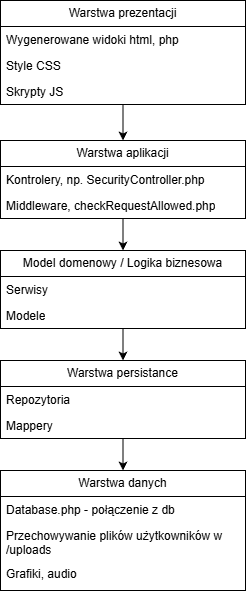

The diagram above was exported from draw.io. Its source (the exported page's mxGraphModel, read from the mxfile embedded in the PNG):
<mxGraphModel dx="1412" dy="771" grid="1" gridSize="10" guides="1" tooltips="1" connect="1" arrows="1" fold="1" page="1" pageScale="1" pageWidth="1169" pageHeight="1654" math="0" shadow="0">
  <root>
    <mxCell id="0" />
    <mxCell id="1" parent="0" />
    <mxCell id="pa2aQiVRaQy5h8_U35J0-28" edge="1" parent="1" source="pa2aQiVRaQy5h8_U35J0-4" style="edgeStyle=orthogonalEdgeStyle;rounded=0;orthogonalLoop=1;jettySize=auto;html=1;entryX=0.5;entryY=0;entryDx=0;entryDy=0;" target="pa2aQiVRaQy5h8_U35J0-12">
      <mxGeometry relative="1" as="geometry" />
    </mxCell>
    <mxCell id="pa2aQiVRaQy5h8_U35J0-4" parent="1" style="swimlane;fontStyle=0;childLayout=stackLayout;horizontal=1;startSize=26;fillColor=none;horizontalStack=0;resizeParent=1;resizeParentMax=0;resizeLast=0;collapsible=1;marginBottom=0;whiteSpace=wrap;html=1;" value="Warstwa prezentacji" vertex="1">
      <mxGeometry height="104" width="245" x="515" y="150" as="geometry" />
    </mxCell>
    <mxCell id="pa2aQiVRaQy5h8_U35J0-5" parent="pa2aQiVRaQy5h8_U35J0-4" style="text;strokeColor=none;fillColor=none;align=left;verticalAlign=top;spacingLeft=4;spacingRight=4;overflow=hidden;rotatable=0;points=[[0,0.5],[1,0.5]];portConstraint=eastwest;whiteSpace=wrap;html=1;" value="Wygenerowane widoki html, php" vertex="1">
      <mxGeometry height="26" width="245" y="26" as="geometry" />
    </mxCell>
    <mxCell id="pa2aQiVRaQy5h8_U35J0-10" parent="pa2aQiVRaQy5h8_U35J0-4" style="text;strokeColor=none;fillColor=none;align=left;verticalAlign=top;spacingLeft=4;spacingRight=4;overflow=hidden;rotatable=0;points=[[0,0.5],[1,0.5]];portConstraint=eastwest;whiteSpace=wrap;html=1;" value="Style CSS" vertex="1">
      <mxGeometry height="26" width="245" y="52" as="geometry" />
    </mxCell>
    <mxCell id="pa2aQiVRaQy5h8_U35J0-11" parent="pa2aQiVRaQy5h8_U35J0-4" style="text;strokeColor=none;fillColor=none;align=left;verticalAlign=top;spacingLeft=4;spacingRight=4;overflow=hidden;rotatable=0;points=[[0,0.5],[1,0.5]];portConstraint=eastwest;whiteSpace=wrap;html=1;" value="Skrypty JS" vertex="1">
      <mxGeometry height="26" width="245" y="78" as="geometry" />
    </mxCell>
    <mxCell id="pa2aQiVRaQy5h8_U35J0-29" edge="1" parent="1" source="pa2aQiVRaQy5h8_U35J0-12" style="edgeStyle=orthogonalEdgeStyle;rounded=0;orthogonalLoop=1;jettySize=auto;html=1;entryX=0.5;entryY=0;entryDx=0;entryDy=0;" target="pa2aQiVRaQy5h8_U35J0-16">
      <mxGeometry relative="1" as="geometry" />
    </mxCell>
    <mxCell id="pa2aQiVRaQy5h8_U35J0-12" parent="1" style="swimlane;fontStyle=0;childLayout=stackLayout;horizontal=1;startSize=26;fillColor=none;horizontalStack=0;resizeParent=1;resizeParentMax=0;resizeLast=0;collapsible=1;marginBottom=0;whiteSpace=wrap;html=1;" value="Warstwa aplikacji" vertex="1">
      <mxGeometry height="78" width="245" x="515" y="290" as="geometry" />
    </mxCell>
    <mxCell id="pa2aQiVRaQy5h8_U35J0-13" parent="pa2aQiVRaQy5h8_U35J0-12" style="text;strokeColor=none;fillColor=none;align=left;verticalAlign=top;spacingLeft=4;spacingRight=4;overflow=hidden;rotatable=0;points=[[0,0.5],[1,0.5]];portConstraint=eastwest;whiteSpace=wrap;html=1;" value="Kontrolery, np. SecurityController.php" vertex="1">
      <mxGeometry height="26" width="245" y="26" as="geometry" />
    </mxCell>
    <mxCell id="pa2aQiVRaQy5h8_U35J0-14" parent="pa2aQiVRaQy5h8_U35J0-12" style="text;strokeColor=none;fillColor=none;align=left;verticalAlign=top;spacingLeft=4;spacingRight=4;overflow=hidden;rotatable=0;points=[[0,0.5],[1,0.5]];portConstraint=eastwest;whiteSpace=wrap;html=1;" value="Middleware,&amp;nbsp;checkRequestAllowed.php" vertex="1">
      <mxGeometry height="26" width="245" y="52" as="geometry" />
    </mxCell>
    <mxCell id="pa2aQiVRaQy5h8_U35J0-30" edge="1" parent="1" source="pa2aQiVRaQy5h8_U35J0-16" style="edgeStyle=orthogonalEdgeStyle;rounded=0;orthogonalLoop=1;jettySize=auto;html=1;entryX=0.5;entryY=0;entryDx=0;entryDy=0;" target="pa2aQiVRaQy5h8_U35J0-20">
      <mxGeometry relative="1" as="geometry" />
    </mxCell>
    <mxCell id="pa2aQiVRaQy5h8_U35J0-16" parent="1" style="swimlane;fontStyle=0;childLayout=stackLayout;horizontal=1;startSize=26;fillColor=none;horizontalStack=0;resizeParent=1;resizeParentMax=0;resizeLast=0;collapsible=1;marginBottom=0;whiteSpace=wrap;html=1;" value="Model domenowy / Logika biznesowa" vertex="1">
      <mxGeometry height="78" width="245" x="515" y="400" as="geometry" />
    </mxCell>
    <mxCell id="pa2aQiVRaQy5h8_U35J0-17" parent="pa2aQiVRaQy5h8_U35J0-16" style="text;strokeColor=none;fillColor=none;align=left;verticalAlign=top;spacingLeft=4;spacingRight=4;overflow=hidden;rotatable=0;points=[[0,0.5],[1,0.5]];portConstraint=eastwest;whiteSpace=wrap;html=1;" value="Serwisy" vertex="1">
      <mxGeometry height="26" width="245" y="26" as="geometry" />
    </mxCell>
    <mxCell id="pa2aQiVRaQy5h8_U35J0-32" parent="pa2aQiVRaQy5h8_U35J0-16" style="text;strokeColor=none;fillColor=none;align=left;verticalAlign=top;spacingLeft=4;spacingRight=4;overflow=hidden;rotatable=0;points=[[0,0.5],[1,0.5]];portConstraint=eastwest;whiteSpace=wrap;html=1;" value="Modele" vertex="1">
      <mxGeometry height="26" width="245" y="52" as="geometry" />
    </mxCell>
    <mxCell id="pa2aQiVRaQy5h8_U35J0-31" edge="1" parent="1" source="pa2aQiVRaQy5h8_U35J0-20" style="edgeStyle=orthogonalEdgeStyle;rounded=0;orthogonalLoop=1;jettySize=auto;html=1;entryX=0.5;entryY=0;entryDx=0;entryDy=0;" target="pa2aQiVRaQy5h8_U35J0-23">
      <mxGeometry relative="1" as="geometry">
        <Array as="points">
          <mxPoint x="638" y="600" />
          <mxPoint x="638" y="600" />
        </Array>
      </mxGeometry>
    </mxCell>
    <mxCell id="pa2aQiVRaQy5h8_U35J0-20" parent="1" style="swimlane;fontStyle=0;childLayout=stackLayout;horizontal=1;startSize=26;fillColor=none;horizontalStack=0;resizeParent=1;resizeParentMax=0;resizeLast=0;collapsible=1;marginBottom=0;whiteSpace=wrap;html=1;" value="Warstwa persistance" vertex="1">
      <mxGeometry height="78" width="245" x="515" y="510" as="geometry" />
    </mxCell>
    <mxCell id="pa2aQiVRaQy5h8_U35J0-21" parent="pa2aQiVRaQy5h8_U35J0-20" style="text;strokeColor=none;fillColor=none;align=left;verticalAlign=top;spacingLeft=4;spacingRight=4;overflow=hidden;rotatable=0;points=[[0,0.5],[1,0.5]];portConstraint=eastwest;whiteSpace=wrap;html=1;" value="Repozytoria" vertex="1">
      <mxGeometry height="26" width="245" y="26" as="geometry" />
    </mxCell>
    <mxCell id="pa2aQiVRaQy5h8_U35J0-22" parent="pa2aQiVRaQy5h8_U35J0-20" style="text;strokeColor=none;fillColor=none;align=left;verticalAlign=top;spacingLeft=4;spacingRight=4;overflow=hidden;rotatable=0;points=[[0,0.5],[1,0.5]];portConstraint=eastwest;whiteSpace=wrap;html=1;" value="Mappery" vertex="1">
      <mxGeometry height="26" width="245" y="52" as="geometry" />
    </mxCell>
    <mxCell id="pa2aQiVRaQy5h8_U35J0-23" parent="1" style="swimlane;fontStyle=0;childLayout=stackLayout;horizontal=1;startSize=26;fillColor=none;horizontalStack=0;resizeParent=1;resizeParentMax=0;resizeLast=0;collapsible=1;marginBottom=0;whiteSpace=wrap;html=1;" value="Warstwa danych" vertex="1">
      <mxGeometry height="120" width="245" x="515" y="620" as="geometry" />
    </mxCell>
    <mxCell id="pa2aQiVRaQy5h8_U35J0-24" parent="pa2aQiVRaQy5h8_U35J0-23" style="text;strokeColor=none;fillColor=none;align=left;verticalAlign=top;spacingLeft=4;spacingRight=4;overflow=hidden;rotatable=0;points=[[0,0.5],[1,0.5]];portConstraint=eastwest;whiteSpace=wrap;html=1;" value="Database.php - połączenie z db" vertex="1">
      <mxGeometry height="26" width="245" y="26" as="geometry" />
    </mxCell>
    <mxCell id="pa2aQiVRaQy5h8_U35J0-26" parent="pa2aQiVRaQy5h8_U35J0-23" style="text;strokeColor=none;fillColor=none;align=left;verticalAlign=top;spacingLeft=4;spacingRight=4;overflow=hidden;rotatable=0;points=[[0,0.5],[1,0.5]];portConstraint=eastwest;whiteSpace=wrap;html=1;" value="Przechowywanie plików użytkowników w /uploads" vertex="1">
      <mxGeometry height="38" width="245" y="52" as="geometry" />
    </mxCell>
    <mxCell id="pa2aQiVRaQy5h8_U35J0-27" parent="pa2aQiVRaQy5h8_U35J0-23" style="text;strokeColor=none;fillColor=none;align=left;verticalAlign=top;spacingLeft=4;spacingRight=4;overflow=hidden;rotatable=0;points=[[0,0.5],[1,0.5]];portConstraint=eastwest;whiteSpace=wrap;html=1;" value="Grafiki, audio" vertex="1">
      <mxGeometry height="30" width="245" y="90" as="geometry" />
    </mxCell>
  </root>
</mxGraphModel>